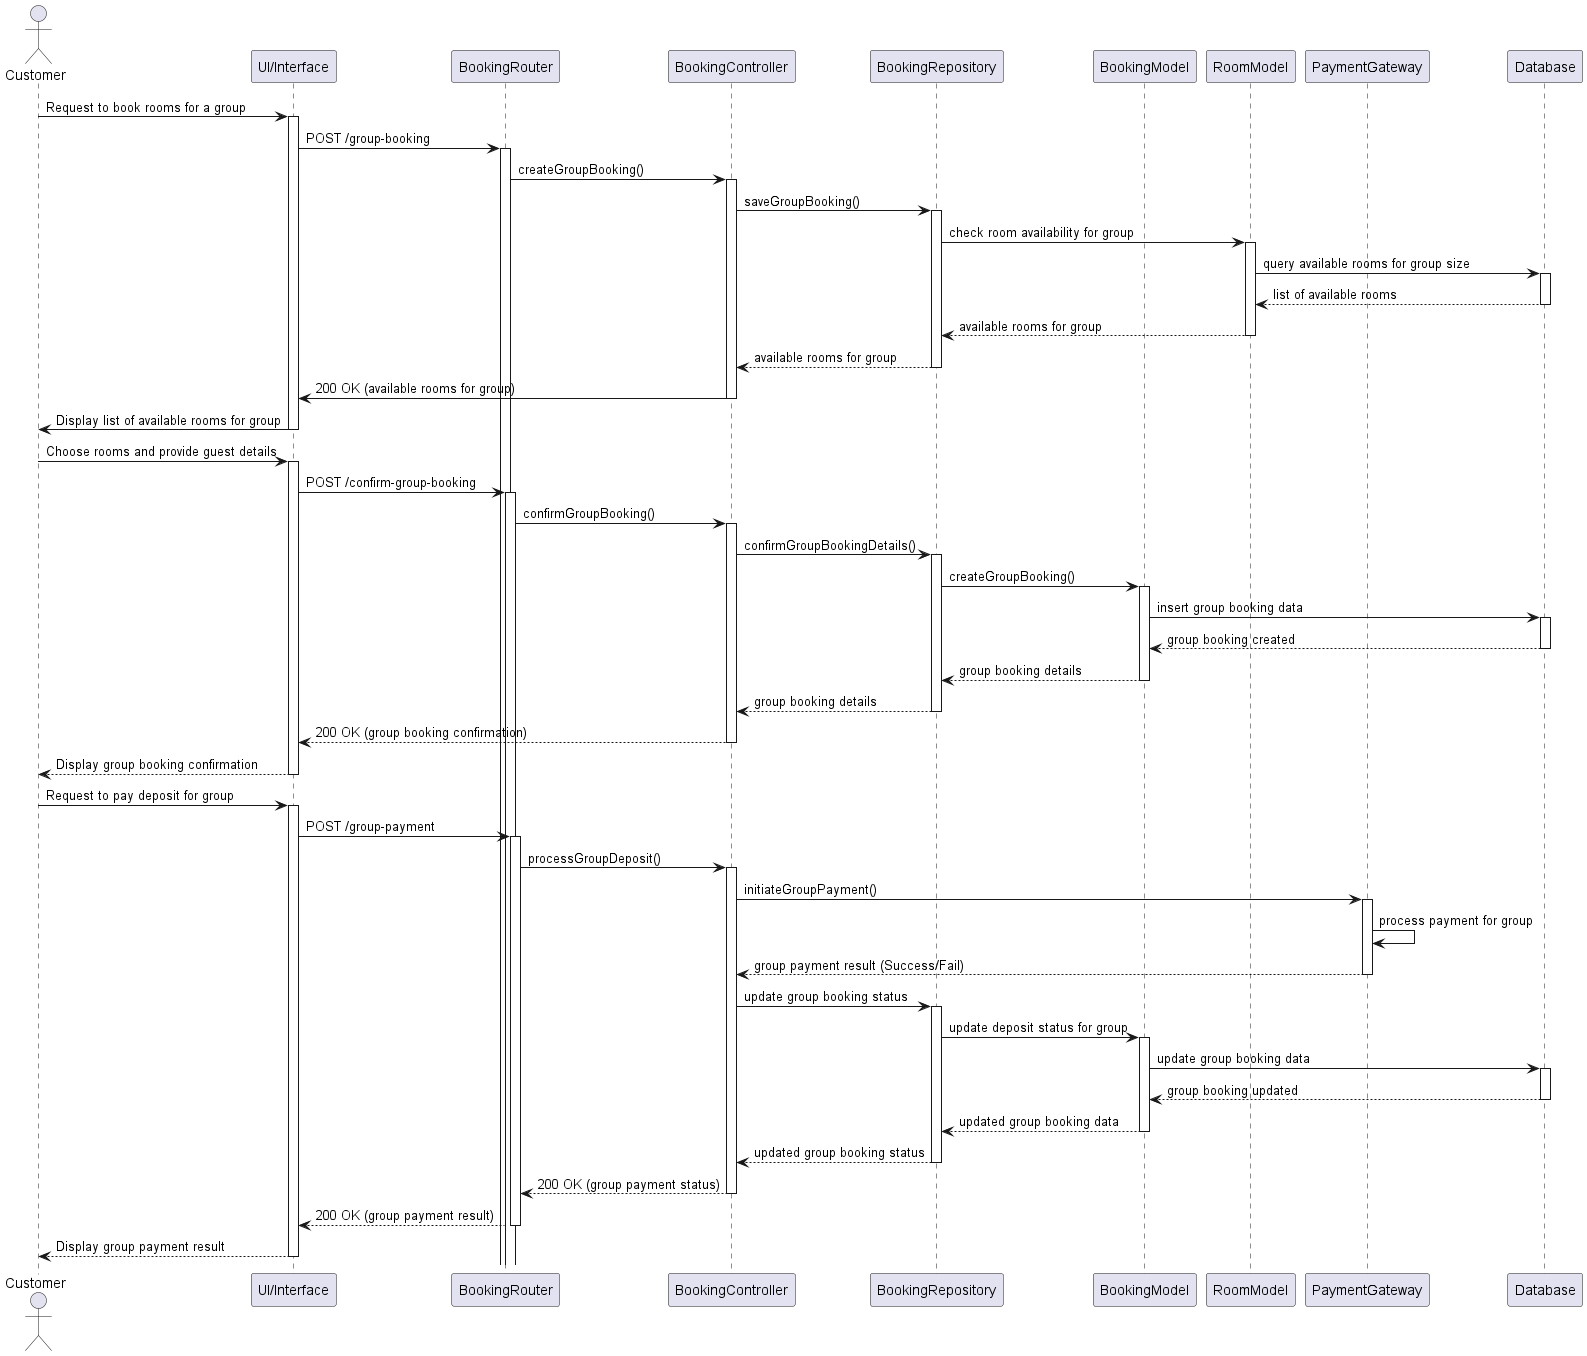

The diagram above was rendered by PlantUML. Its source (embedded in the PNG):
@startuml
actor Customer
participant "UI/Interface" as UI
participant "BookingRouter" as Router
participant "BookingController" as Controller
participant "BookingRepository" as Repository
participant "BookingModel" as BookingModel
participant "RoomModel" as RoomModel
participant "PaymentGateway" as PaymentGateway
participant "Database" as DB

Customer -> UI: Request to book rooms for a group
activate UI
UI -> Router: POST /group-booking
activate Router
Router -> Controller: createGroupBooking()
activate Controller
Controller -> Repository: saveGroupBooking()
activate Repository

Repository -> RoomModel: check room availability for group
activate RoomModel
RoomModel -> DB: query available rooms for group size
activate DB
DB --> RoomModel: list of available rooms
deactivate DB
RoomModel --> Repository: available rooms for group
deactivate RoomModel
Repository --> Controller: available rooms for group
deactivate Repository

Controller -> UI: 200 OK (available rooms for group)
deactivate Controller
UI -> Customer: Display list of available rooms for group
deactivate UI

Customer -> UI: Choose rooms and provide guest details
activate UI
UI -> Router: POST /confirm-group-booking
activate Router
Router -> Controller: confirmGroupBooking()
activate Controller
Controller -> Repository: confirmGroupBookingDetails()
activate Repository

Repository -> BookingModel: createGroupBooking()
activate BookingModel
BookingModel -> DB: insert group booking data
activate DB
DB --> BookingModel: group booking created
deactivate DB
BookingModel --> Repository: group booking details
deactivate BookingModel
Repository --> Controller: group booking details
deactivate Repository

Controller --> UI: 200 OK (group booking confirmation)
deactivate Controller
UI --> Customer: Display group booking confirmation
deactivate UI

Customer -> UI: Request to pay deposit for group
activate UI
UI -> Router: POST /group-payment
activate Router
Router -> Controller: processGroupDeposit()
activate Controller
Controller -> PaymentGateway: initiateGroupPayment()
activate PaymentGateway

PaymentGateway -> PaymentGateway: process payment for group
PaymentGateway --> Controller: group payment result (Success/Fail)
deactivate PaymentGateway
Controller -> Repository: update group booking status
activate Repository

Repository -> BookingModel: update deposit status for group
activate BookingModel
BookingModel -> DB: update group booking data
activate DB
DB --> BookingModel: group booking updated
deactivate DB
BookingModel --> Repository: updated group booking data
deactivate BookingModel
Repository --> Controller: updated group booking status
deactivate Repository

Controller --> Router: 200 OK (group payment status)
deactivate Controller
Router --> UI: 200 OK (group payment result)
deactivate Router
UI --> Customer: Display group payment result
deactivate UI
@enduml